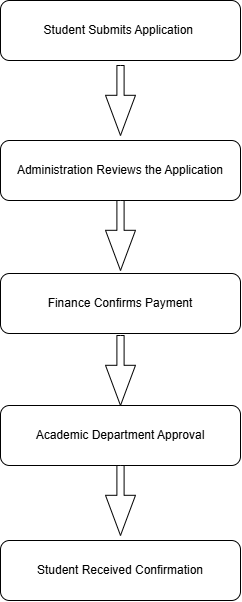

The diagram above was exported from draw.io. Its source (the exported page's mxGraphModel, read from the mxfile embedded in the PNG):
<mxGraphModel dx="1030" dy="614" grid="1" gridSize="10" guides="1" tooltips="1" connect="1" arrows="1" fold="1" page="1" pageScale="1" pageWidth="850" pageHeight="1100" math="0" shadow="0">
  <root>
    <mxCell id="0" />
    <mxCell id="1" parent="0" />
    <mxCell id="1cyPZG5KrSyM1IuBwrGN-1" parent="1" style="rounded=1;whiteSpace=wrap;html=1;" value="Student Submits Application&amp;nbsp;" vertex="1">
      <mxGeometry height="60" width="240" x="280" y="30" as="geometry" />
    </mxCell>
    <mxCell id="1cyPZG5KrSyM1IuBwrGN-2" parent="1" style="rounded=1;whiteSpace=wrap;html=1;" value="Administration Reviews the Application" vertex="1">
      <mxGeometry height="60" width="240" x="280" y="170" as="geometry" />
    </mxCell>
    <mxCell id="1cyPZG5KrSyM1IuBwrGN-3" parent="1" style="rounded=1;whiteSpace=wrap;html=1;" value="Finance Confirms Payment" vertex="1">
      <mxGeometry height="60" width="240" x="280" y="303" as="geometry" />
    </mxCell>
    <mxCell id="1cyPZG5KrSyM1IuBwrGN-4" parent="1" style="rounded=1;whiteSpace=wrap;html=1;" value="Academic Department Approval" vertex="1">
      <mxGeometry height="60" width="240" x="280" y="435" as="geometry" />
    </mxCell>
    <mxCell id="1cyPZG5KrSyM1IuBwrGN-5" parent="1" style="rounded=1;whiteSpace=wrap;html=1;" value="Student Received Confirmation" vertex="1">
      <mxGeometry height="60" width="240" x="280" y="570" as="geometry" />
    </mxCell>
    <mxCell id="R7rdtyL_lT403TQwXVHi-2" parent="1" style="html=1;shadow=0;dashed=0;align=center;verticalAlign=middle;shape=mxgraph.arrows2.arrow;dy=0.76;dx=40.2;direction=south;notch=0;" value="" vertex="1">
      <mxGeometry height="70" width="30" x="385" y="95" as="geometry" />
    </mxCell>
    <mxCell id="R7rdtyL_lT403TQwXVHi-5" parent="1" style="html=1;shadow=0;dashed=0;align=center;verticalAlign=middle;shape=mxgraph.arrows2.arrow;dy=0.76;dx=40.2;direction=south;notch=0;" value="" vertex="1">
      <mxGeometry height="70" width="30" x="385" y="230" as="geometry" />
    </mxCell>
    <mxCell id="R7rdtyL_lT403TQwXVHi-6" parent="1" style="html=1;shadow=0;dashed=0;align=center;verticalAlign=middle;shape=mxgraph.arrows2.arrow;dy=0.76;dx=40.2;direction=south;notch=0;" value="" vertex="1">
      <mxGeometry height="70" width="30" x="385" y="365" as="geometry" />
    </mxCell>
    <mxCell id="R7rdtyL_lT403TQwXVHi-9" parent="1" style="html=1;shadow=0;dashed=0;align=center;verticalAlign=middle;shape=mxgraph.arrows2.arrow;dy=0.76;dx=40.2;direction=south;notch=0;" value="" vertex="1">
      <mxGeometry height="70" width="30" x="385" y="495" as="geometry" />
    </mxCell>
  </root>
</mxGraphModel>